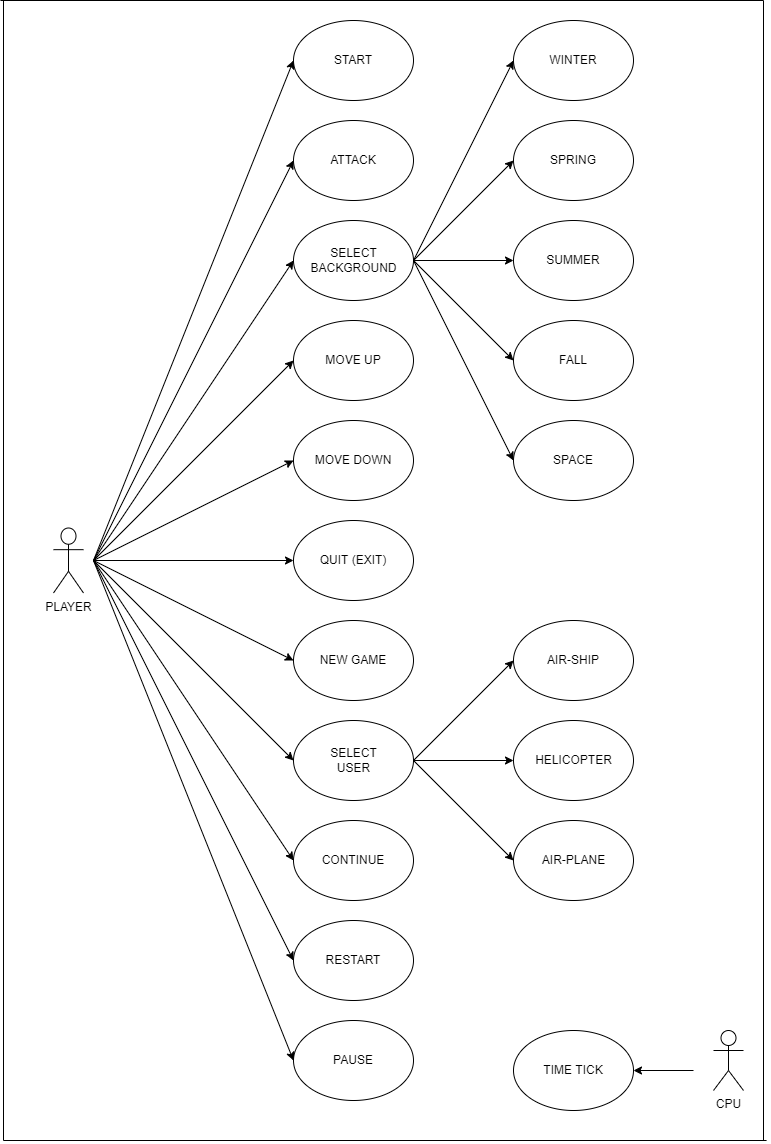

The diagram above was exported from draw.io. Its source (the exported page's mxGraphModel, read from the mxfile embedded in the PNG):
<mxGraphModel dx="2580" dy="1229" grid="1" gridSize="10" guides="1" tooltips="1" connect="1" arrows="1" fold="1" page="1" pageScale="1" pageWidth="827" pageHeight="1169" math="0" shadow="0">
  <root>
    <mxCell id="0" />
    <mxCell id="1" parent="0" />
    <mxCell id="2" value="PLAYER" style="shape=umlActor;verticalLabelPosition=bottom;verticalAlign=top;html=1;outlineConnect=0;" parent="1" vertex="1">
      <mxGeometry x="90" y="537.5" width="30" height="65" as="geometry" />
    </mxCell>
    <mxCell id="3" value="" style="ellipse;whiteSpace=wrap;html=1;" parent="1" vertex="1">
      <mxGeometry x="330" y="1030" width="120" height="80" as="geometry" />
    </mxCell>
    <mxCell id="4" value="" style="ellipse;whiteSpace=wrap;html=1;" parent="1" vertex="1">
      <mxGeometry x="330" y="930" width="120" height="80" as="geometry" />
    </mxCell>
    <mxCell id="5" value="" style="ellipse;whiteSpace=wrap;html=1;" parent="1" vertex="1">
      <mxGeometry x="330" y="830" width="120" height="80" as="geometry" />
    </mxCell>
    <mxCell id="6" value="" style="ellipse;whiteSpace=wrap;html=1;" parent="1" vertex="1">
      <mxGeometry x="330" y="730" width="120" height="80" as="geometry" />
    </mxCell>
    <mxCell id="7" value="" style="ellipse;whiteSpace=wrap;html=1;" parent="1" vertex="1">
      <mxGeometry x="330" y="630" width="120" height="80" as="geometry" />
    </mxCell>
    <mxCell id="8" value="" style="ellipse;whiteSpace=wrap;html=1;" parent="1" vertex="1">
      <mxGeometry x="330" y="530" width="120" height="80" as="geometry" />
    </mxCell>
    <mxCell id="9" value="" style="ellipse;whiteSpace=wrap;html=1;" parent="1" vertex="1">
      <mxGeometry x="330" y="430" width="120" height="80" as="geometry" />
    </mxCell>
    <mxCell id="10" value="" style="ellipse;whiteSpace=wrap;html=1;" parent="1" vertex="1">
      <mxGeometry x="330" y="330" width="120" height="80" as="geometry" />
    </mxCell>
    <mxCell id="11" value="" style="ellipse;whiteSpace=wrap;html=1;" parent="1" vertex="1">
      <mxGeometry x="330" y="230" width="120" height="80" as="geometry" />
    </mxCell>
    <mxCell id="12" value="" style="ellipse;whiteSpace=wrap;html=1;" parent="1" vertex="1">
      <mxGeometry x="330" y="130" width="120" height="80" as="geometry" />
    </mxCell>
    <mxCell id="13" value="" style="ellipse;whiteSpace=wrap;html=1;" parent="1" vertex="1">
      <mxGeometry x="550" y="330" width="120" height="80" as="geometry" />
    </mxCell>
    <mxCell id="14" value="" style="ellipse;whiteSpace=wrap;html=1;" parent="1" vertex="1">
      <mxGeometry x="550" y="230" width="120" height="80" as="geometry" />
    </mxCell>
    <mxCell id="15" value="" style="ellipse;whiteSpace=wrap;html=1;" parent="1" vertex="1">
      <mxGeometry x="550" y="130" width="120" height="80" as="geometry" />
    </mxCell>
    <mxCell id="16" value="" style="ellipse;whiteSpace=wrap;html=1;" parent="1" vertex="1">
      <mxGeometry x="550" y="830" width="120" height="80" as="geometry" />
    </mxCell>
    <mxCell id="17" value="" style="ellipse;whiteSpace=wrap;html=1;" parent="1" vertex="1">
      <mxGeometry x="550" y="730" width="120" height="80" as="geometry" />
    </mxCell>
    <mxCell id="18" value="" style="ellipse;whiteSpace=wrap;html=1;" parent="1" vertex="1">
      <mxGeometry x="550" y="630" width="120" height="80" as="geometry" />
    </mxCell>
    <mxCell id="19" value="" style="endArrow=classic;html=1;exitX=1;exitY=0.5;exitDx=0;exitDy=0;entryX=0;entryY=0.5;entryDx=0;entryDy=0;" parent="1" source="11" target="15" edge="1">
      <mxGeometry width="50" height="50" relative="1" as="geometry">
        <mxPoint x="480" y="390" as="sourcePoint" />
        <mxPoint x="530" y="340" as="targetPoint" />
      </mxGeometry>
    </mxCell>
    <mxCell id="20" value="" style="endArrow=classic;html=1;exitX=1;exitY=0.5;exitDx=0;exitDy=0;entryX=0;entryY=0.5;entryDx=0;entryDy=0;" parent="1" source="11" target="14" edge="1">
      <mxGeometry width="50" height="50" relative="1" as="geometry">
        <mxPoint x="480" y="390" as="sourcePoint" />
        <mxPoint x="530" y="340" as="targetPoint" />
      </mxGeometry>
    </mxCell>
    <mxCell id="21" value="" style="endArrow=classic;html=1;exitX=1;exitY=0.5;exitDx=0;exitDy=0;entryX=0;entryY=0.5;entryDx=0;entryDy=0;" parent="1" source="11" target="13" edge="1">
      <mxGeometry width="50" height="50" relative="1" as="geometry">
        <mxPoint x="480" y="390" as="sourcePoint" />
        <mxPoint x="530" y="340" as="targetPoint" />
      </mxGeometry>
    </mxCell>
    <mxCell id="22" value="" style="endArrow=classic;html=1;exitX=1;exitY=0.5;exitDx=0;exitDy=0;entryX=0;entryY=0.5;entryDx=0;entryDy=0;" parent="1" edge="1">
      <mxGeometry width="50" height="50" relative="1" as="geometry">
        <mxPoint x="450" y="770" as="sourcePoint" />
        <mxPoint x="550" y="670" as="targetPoint" />
      </mxGeometry>
    </mxCell>
    <mxCell id="23" value="" style="endArrow=classic;html=1;exitX=1;exitY=0.5;exitDx=0;exitDy=0;entryX=0;entryY=0.5;entryDx=0;entryDy=0;" parent="1" edge="1">
      <mxGeometry width="50" height="50" relative="1" as="geometry">
        <mxPoint x="450" y="770" as="sourcePoint" />
        <mxPoint x="550" y="770" as="targetPoint" />
      </mxGeometry>
    </mxCell>
    <mxCell id="24" value="" style="endArrow=classic;html=1;exitX=1;exitY=0.5;exitDx=0;exitDy=0;entryX=0;entryY=0.5;entryDx=0;entryDy=0;" parent="1" edge="1">
      <mxGeometry width="50" height="50" relative="1" as="geometry">
        <mxPoint x="450" y="770" as="sourcePoint" />
        <mxPoint x="550" y="870" as="targetPoint" />
      </mxGeometry>
    </mxCell>
    <mxCell id="25" value="" style="ellipse;whiteSpace=wrap;html=1;" parent="1" vertex="1">
      <mxGeometry x="550" y="30" width="120" height="80" as="geometry" />
    </mxCell>
    <mxCell id="27" value="" style="ellipse;whiteSpace=wrap;html=1;" parent="1" vertex="1">
      <mxGeometry x="550" y="430" width="120" height="80" as="geometry" />
    </mxCell>
    <mxCell id="28" value="" style="endArrow=classic;html=1;entryX=0;entryY=0.5;entryDx=0;entryDy=0;exitX=1;exitY=0.5;exitDx=0;exitDy=0;" parent="1" source="11" target="25" edge="1">
      <mxGeometry width="50" height="50" relative="1" as="geometry">
        <mxPoint x="460" y="270" as="sourcePoint" />
        <mxPoint x="590" y="260" as="targetPoint" />
      </mxGeometry>
    </mxCell>
    <mxCell id="29" value="" style="endArrow=classic;html=1;entryX=0;entryY=0.5;entryDx=0;entryDy=0;" parent="1" target="27" edge="1">
      <mxGeometry width="50" height="50" relative="1" as="geometry">
        <mxPoint x="450" y="270" as="sourcePoint" />
        <mxPoint x="590" y="260" as="targetPoint" />
      </mxGeometry>
    </mxCell>
    <mxCell id="32" value="" style="endArrow=classic;html=1;entryX=0;entryY=0.5;entryDx=0;entryDy=0;" parent="1" target="12" edge="1">
      <mxGeometry width="50" height="50" relative="1" as="geometry">
        <mxPoint x="130" y="570" as="sourcePoint" />
        <mxPoint x="470" y="580" as="targetPoint" />
      </mxGeometry>
    </mxCell>
    <mxCell id="33" value="" style="endArrow=classic;html=1;entryX=0;entryY=0.5;entryDx=0;entryDy=0;" parent="1" target="11" edge="1">
      <mxGeometry width="50" height="50" relative="1" as="geometry">
        <mxPoint x="130" y="570" as="sourcePoint" />
        <mxPoint x="470" y="580" as="targetPoint" />
      </mxGeometry>
    </mxCell>
    <mxCell id="34" value="" style="endArrow=classic;html=1;entryX=0;entryY=0.5;entryDx=0;entryDy=0;" parent="1" target="10" edge="1">
      <mxGeometry width="50" height="50" relative="1" as="geometry">
        <mxPoint x="130" y="570" as="sourcePoint" />
        <mxPoint x="470" y="580" as="targetPoint" />
      </mxGeometry>
    </mxCell>
    <mxCell id="35" value="" style="endArrow=classic;html=1;entryX=0;entryY=0.5;entryDx=0;entryDy=0;" parent="1" target="9" edge="1">
      <mxGeometry width="50" height="50" relative="1" as="geometry">
        <mxPoint x="130" y="570" as="sourcePoint" />
        <mxPoint x="470" y="580" as="targetPoint" />
      </mxGeometry>
    </mxCell>
    <mxCell id="36" value="" style="endArrow=classic;html=1;entryX=0;entryY=0.5;entryDx=0;entryDy=0;" parent="1" target="8" edge="1">
      <mxGeometry width="50" height="50" relative="1" as="geometry">
        <mxPoint x="130" y="570" as="sourcePoint" />
        <mxPoint x="470" y="580" as="targetPoint" />
      </mxGeometry>
    </mxCell>
    <mxCell id="37" value="" style="endArrow=classic;html=1;entryX=0;entryY=0.5;entryDx=0;entryDy=0;" parent="1" edge="1">
      <mxGeometry width="50" height="50" relative="1" as="geometry">
        <mxPoint x="130" y="570" as="sourcePoint" />
        <mxPoint x="330" y="670" as="targetPoint" />
      </mxGeometry>
    </mxCell>
    <mxCell id="38" value="" style="endArrow=classic;html=1;entryX=0;entryY=0.5;entryDx=0;entryDy=0;" parent="1" edge="1">
      <mxGeometry width="50" height="50" relative="1" as="geometry">
        <mxPoint x="130" y="570" as="sourcePoint" />
        <mxPoint x="330" y="770" as="targetPoint" />
      </mxGeometry>
    </mxCell>
    <mxCell id="39" value="" style="endArrow=classic;html=1;entryX=0;entryY=0.5;entryDx=0;entryDy=0;" parent="1" edge="1">
      <mxGeometry width="50" height="50" relative="1" as="geometry">
        <mxPoint x="130" y="570" as="sourcePoint" />
        <mxPoint x="330" y="870" as="targetPoint" />
      </mxGeometry>
    </mxCell>
    <mxCell id="40" value="" style="endArrow=classic;html=1;entryX=0;entryY=0.5;entryDx=0;entryDy=0;" parent="1" edge="1">
      <mxGeometry width="50" height="50" relative="1" as="geometry">
        <mxPoint x="130" y="570" as="sourcePoint" />
        <mxPoint x="330" y="970" as="targetPoint" />
      </mxGeometry>
    </mxCell>
    <mxCell id="41" value="" style="endArrow=classic;html=1;entryX=0;entryY=0.5;entryDx=0;entryDy=0;" parent="1" edge="1">
      <mxGeometry width="50" height="50" relative="1" as="geometry">
        <mxPoint x="130" y="570" as="sourcePoint" />
        <mxPoint x="330" y="1070" as="targetPoint" />
      </mxGeometry>
    </mxCell>
    <mxCell id="42" value="CPU" style="shape=umlActor;verticalLabelPosition=bottom;verticalAlign=top;html=1;outlineConnect=0;" parent="1" vertex="1">
      <mxGeometry x="750" y="1040" width="30" height="60" as="geometry" />
    </mxCell>
    <mxCell id="43" value="" style="ellipse;whiteSpace=wrap;html=1;" parent="1" vertex="1">
      <mxGeometry x="550" y="1040" width="120" height="80" as="geometry" />
    </mxCell>
    <mxCell id="44" value="" style="endArrow=classic;html=1;entryX=1;entryY=0.5;entryDx=0;entryDy=0;" parent="1" target="43" edge="1">
      <mxGeometry width="50" height="50" relative="1" as="geometry">
        <mxPoint x="730" y="1080" as="sourcePoint" />
        <mxPoint x="490" y="860" as="targetPoint" />
      </mxGeometry>
    </mxCell>
    <mxCell id="46" value="RESTART" style="text;html=1;strokeColor=none;fillColor=none;align=center;verticalAlign=middle;whiteSpace=wrap;rounded=0;" parent="1" vertex="1">
      <mxGeometry x="360" y="955" width="60" height="30" as="geometry" />
    </mxCell>
    <mxCell id="47" value="MOVE UP" style="text;html=1;strokeColor=none;fillColor=none;align=center;verticalAlign=middle;whiteSpace=wrap;rounded=0;" parent="1" vertex="1">
      <mxGeometry x="360" y="355" width="60" height="30" as="geometry" />
    </mxCell>
    <mxCell id="48" value="MOVE DOWN" style="text;html=1;strokeColor=none;fillColor=none;align=center;verticalAlign=middle;whiteSpace=wrap;rounded=0;" parent="1" vertex="1">
      <mxGeometry x="350" y="455" width="80" height="30" as="geometry" />
    </mxCell>
    <mxCell id="49" value="QUIT (EXIT)" style="text;html=1;strokeColor=none;fillColor=none;align=center;verticalAlign=middle;whiteSpace=wrap;rounded=0;" parent="1" vertex="1">
      <mxGeometry x="355" y="555" width="70" height="30" as="geometry" />
    </mxCell>
    <mxCell id="50" value="ATTACK&lt;span style=&quot;color: rgba(0 , 0 , 0 , 0) ; font-family: monospace ; font-size: 0px&quot;&gt;%3CmxGraphModel%3E%3Croot%3E%3CmxCell%20id%3D%220%22%2F%3E%3CmxCell%20id%3D%221%22%20parent%3D%220%22%2F%3E%3CmxCell%20id%3D%222%22%20value%3D%22QUIT%20(EXIT)%22%20style%3D%22text%3Bhtml%3D1%3BstrokeColor%3Dnone%3BfillColor%3Dnone%3Balign%3Dcenter%3BverticalAlign%3Dmiddle%3BwhiteSpace%3Dwrap%3Brounded%3D0%3B%22%20vertex%3D%221%22%20parent%3D%221%22%3E%3CmxGeometry%20x%3D%22355%22%20y%3D%22555%22%20width%3D%2270%22%20height%3D%2230%22%20as%3D%22geometry%22%2F%3E%3C%2FmxCell%3E%3C%2Froot%3E%3C%2FmxGraphModel%3E&lt;/span&gt;" style="text;html=1;strokeColor=none;fillColor=none;align=center;verticalAlign=middle;whiteSpace=wrap;rounded=0;" parent="1" vertex="1">
      <mxGeometry x="355" y="155" width="70" height="30" as="geometry" />
    </mxCell>
    <mxCell id="51" value="PAUSE" style="text;html=1;strokeColor=none;fillColor=none;align=center;verticalAlign=middle;whiteSpace=wrap;rounded=0;" parent="1" vertex="1">
      <mxGeometry x="355" y="1055" width="70" height="30" as="geometry" />
    </mxCell>
    <mxCell id="52" value="CONTINUE" style="text;html=1;strokeColor=none;fillColor=none;align=center;verticalAlign=middle;whiteSpace=wrap;rounded=0;" parent="1" vertex="1">
      <mxGeometry x="355" y="855" width="70" height="30" as="geometry" />
    </mxCell>
    <mxCell id="53" value="SELECT BACKGROUND" style="text;html=1;strokeColor=none;fillColor=none;align=center;verticalAlign=middle;whiteSpace=wrap;rounded=0;" parent="1" vertex="1">
      <mxGeometry x="347.5" y="255" width="85" height="30" as="geometry" />
    </mxCell>
    <mxCell id="54" value="SELECT USER" style="text;html=1;strokeColor=none;fillColor=none;align=center;verticalAlign=middle;whiteSpace=wrap;rounded=0;" parent="1" vertex="1">
      <mxGeometry x="347.5" y="755" width="85" height="30" as="geometry" />
    </mxCell>
    <mxCell id="58" value="AIR-SHIP" style="text;html=1;strokeColor=none;fillColor=none;align=center;verticalAlign=middle;whiteSpace=wrap;rounded=0;" parent="1" vertex="1">
      <mxGeometry x="575" y="655" width="70" height="30" as="geometry" />
    </mxCell>
    <mxCell id="59" value="HELICOPTER" style="text;html=1;strokeColor=none;fillColor=none;align=center;verticalAlign=middle;whiteSpace=wrap;rounded=0;" parent="1" vertex="1">
      <mxGeometry x="567.5" y="755" width="85" height="30" as="geometry" />
    </mxCell>
    <mxCell id="60" value="AIR-PLANE" style="text;html=1;strokeColor=none;fillColor=none;align=center;verticalAlign=middle;whiteSpace=wrap;rounded=0;" parent="1" vertex="1">
      <mxGeometry x="567.5" y="855" width="85" height="30" as="geometry" />
    </mxCell>
    <mxCell id="61" value="WINTER" style="text;html=1;strokeColor=none;fillColor=none;align=center;verticalAlign=middle;whiteSpace=wrap;rounded=0;" parent="1" vertex="1">
      <mxGeometry x="580" y="55" width="60" height="30" as="geometry" />
    </mxCell>
    <mxCell id="62" value="SPRING" style="text;html=1;strokeColor=none;fillColor=none;align=center;verticalAlign=middle;whiteSpace=wrap;rounded=0;" parent="1" vertex="1">
      <mxGeometry x="580" y="155" width="60" height="30" as="geometry" />
    </mxCell>
    <mxCell id="63" value="SUMMER" style="text;html=1;strokeColor=none;fillColor=none;align=center;verticalAlign=middle;whiteSpace=wrap;rounded=0;" parent="1" vertex="1">
      <mxGeometry x="580" y="255" width="60" height="30" as="geometry" />
    </mxCell>
    <mxCell id="64" value="FALL" style="text;html=1;strokeColor=none;fillColor=none;align=center;verticalAlign=middle;whiteSpace=wrap;rounded=0;" parent="1" vertex="1">
      <mxGeometry x="580" y="355" width="60" height="30" as="geometry" />
    </mxCell>
    <mxCell id="65" value="SPACE" style="text;html=1;strokeColor=none;fillColor=none;align=center;verticalAlign=middle;whiteSpace=wrap;rounded=0;" parent="1" vertex="1">
      <mxGeometry x="580" y="455" width="60" height="30" as="geometry" />
    </mxCell>
    <mxCell id="66" value="TIME TICK" style="text;html=1;strokeColor=none;fillColor=none;align=center;verticalAlign=middle;whiteSpace=wrap;rounded=0;" parent="1" vertex="1">
      <mxGeometry x="575" y="1065" width="70" height="30" as="geometry" />
    </mxCell>
    <mxCell id="67" value="" style="endArrow=none;html=1;" parent="1" edge="1">
      <mxGeometry width="50" height="50" relative="1" as="geometry">
        <mxPoint x="40" y="1150" as="sourcePoint" />
        <mxPoint x="40" y="10" as="targetPoint" />
      </mxGeometry>
    </mxCell>
    <mxCell id="68" value="" style="endArrow=none;html=1;" parent="1" edge="1">
      <mxGeometry width="50" height="50" relative="1" as="geometry">
        <mxPoint x="36.92307692307692" y="10" as="sourcePoint" />
        <mxPoint x="800" y="10" as="targetPoint" />
      </mxGeometry>
    </mxCell>
    <mxCell id="69" value="" style="endArrow=none;html=1;" parent="1" edge="1">
      <mxGeometry width="50" height="50" relative="1" as="geometry">
        <mxPoint x="800" y="1150" as="sourcePoint" />
        <mxPoint x="800" y="10" as="targetPoint" />
      </mxGeometry>
    </mxCell>
    <mxCell id="70" value="" style="endArrow=none;html=1;" parent="1" edge="1">
      <mxGeometry width="50" height="50" relative="1" as="geometry">
        <mxPoint x="40.003076923076904" y="1150" as="sourcePoint" />
        <mxPoint x="803.08" y="1150" as="targetPoint" />
      </mxGeometry>
    </mxCell>
    <mxCell id="72" value="" style="ellipse;whiteSpace=wrap;html=1;" parent="1" vertex="1">
      <mxGeometry x="330" y="30" width="120" height="80" as="geometry" />
    </mxCell>
    <mxCell id="73" value="" style="endArrow=classic;html=1;entryX=0;entryY=0.5;entryDx=0;entryDy=0;" parent="1" target="72" edge="1">
      <mxGeometry width="50" height="50" relative="1" as="geometry">
        <mxPoint x="130" y="570" as="sourcePoint" />
        <mxPoint x="390" y="310" as="targetPoint" />
      </mxGeometry>
    </mxCell>
    <mxCell id="45" value="START" style="text;html=1;strokeColor=none;fillColor=none;align=center;verticalAlign=middle;whiteSpace=wrap;rounded=0;" parent="1" vertex="1">
      <mxGeometry x="360" y="55" width="60" height="30" as="geometry" />
    </mxCell>
    <mxCell id="74" value="NEW GAME" style="text;html=1;strokeColor=none;fillColor=none;align=center;verticalAlign=middle;whiteSpace=wrap;rounded=0;" vertex="1" parent="1">
      <mxGeometry x="355" y="655" width="70" height="30" as="geometry" />
    </mxCell>
  </root>
</mxGraphModel>